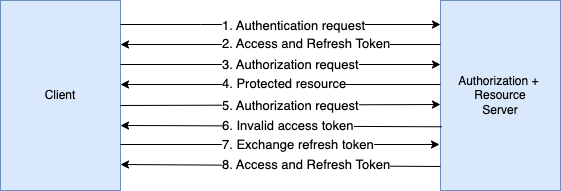

The diagram above was exported from draw.io. Its source (the exported page's mxGraphModel, read from the mxfile embedded in the PNG):
<mxGraphModel dx="597" dy="390" grid="1" gridSize="10" guides="1" tooltips="1" connect="1" arrows="1" fold="1" page="1" pageScale="1" pageWidth="827" pageHeight="1169" math="0" shadow="0">
  <root>
    <mxCell id="0" />
    <mxCell id="1" parent="0" />
    <mxCell id="8bBQjv8BHK0U9EZCmtZm-2" value="Client" style="rounded=0;whiteSpace=wrap;html=1;fillColor=#dae8fc;strokeColor=#6c8ebf;" vertex="1" parent="1">
      <mxGeometry x="80" y="160" width="120" height="190" as="geometry" />
    </mxCell>
    <mxCell id="8bBQjv8BHK0U9EZCmtZm-3" value="Authorization +&amp;nbsp;&lt;div&gt;Resource&lt;/div&gt;&lt;div&gt;Server&lt;/div&gt;" style="rounded=0;whiteSpace=wrap;html=1;fillColor=#dae8fc;strokeColor=#6c8ebf;" vertex="1" parent="1">
      <mxGeometry x="520" y="160" width="120" height="190" as="geometry" />
    </mxCell>
    <mxCell id="8bBQjv8BHK0U9EZCmtZm-4" value="" style="endArrow=classic;html=1;rounded=0;exitX=0.992;exitY=0.147;exitDx=0;exitDy=0;exitPerimeter=0;entryX=0;entryY=0;entryDx=0;entryDy=0;" edge="1" parent="1">
      <mxGeometry width="50" height="50" relative="1" as="geometry">
        <mxPoint x="199.99999999999997" y="183.99999999999994" as="sourcePoint" />
        <mxPoint x="520" y="184" as="targetPoint" />
        <Array as="points">
          <mxPoint x="280" y="184" />
        </Array>
      </mxGeometry>
    </mxCell>
    <mxCell id="8bBQjv8BHK0U9EZCmtZm-5" value="1. Authentication request" style="edgeLabel;html=1;align=left;verticalAlign=middle;resizable=0;points=[];fontSize=13;" vertex="1" connectable="0" parent="8bBQjv8BHK0U9EZCmtZm-4">
      <mxGeometry x="0.1215" y="-1" relative="1" as="geometry">
        <mxPoint x="-79" as="offset" />
      </mxGeometry>
    </mxCell>
    <mxCell id="8bBQjv8BHK0U9EZCmtZm-6" value="" style="endArrow=classic;html=1;rounded=0;" edge="1" parent="1">
      <mxGeometry width="50" height="50" relative="1" as="geometry">
        <mxPoint x="520" y="204" as="sourcePoint" />
        <mxPoint x="200" y="204" as="targetPoint" />
      </mxGeometry>
    </mxCell>
    <mxCell id="8bBQjv8BHK0U9EZCmtZm-7" value="2. Access and Refresh Token" style="edgeLabel;html=1;align=left;verticalAlign=middle;resizable=0;points=[];fontSize=13;" vertex="1" connectable="0" parent="8bBQjv8BHK0U9EZCmtZm-6">
      <mxGeometry x="0.1215" y="-1" relative="1" as="geometry">
        <mxPoint x="-41" as="offset" />
      </mxGeometry>
    </mxCell>
    <mxCell id="8bBQjv8BHK0U9EZCmtZm-10" value="" style="endArrow=classic;html=1;rounded=0;exitX=0.992;exitY=0.147;exitDx=0;exitDy=0;exitPerimeter=0;" edge="1" parent="1">
      <mxGeometry width="50" height="50" relative="1" as="geometry">
        <mxPoint x="200" y="224" as="sourcePoint" />
        <mxPoint x="520" y="224" as="targetPoint" />
      </mxGeometry>
    </mxCell>
    <mxCell id="8bBQjv8BHK0U9EZCmtZm-12" value="3. Authorization request" style="edgeLabel;html=1;align=left;verticalAlign=middle;resizable=0;points=[];fontSize=13;" vertex="1" connectable="0" parent="8bBQjv8BHK0U9EZCmtZm-10">
      <mxGeometry x="-0.0089" relative="1" as="geometry">
        <mxPoint x="-59" as="offset" />
      </mxGeometry>
    </mxCell>
    <mxCell id="8bBQjv8BHK0U9EZCmtZm-13" value="" style="endArrow=classic;html=1;rounded=0;" edge="1" parent="1">
      <mxGeometry width="50" height="50" relative="1" as="geometry">
        <mxPoint x="520" y="244" as="sourcePoint" />
        <mxPoint x="200" y="244" as="targetPoint" />
      </mxGeometry>
    </mxCell>
    <mxCell id="8bBQjv8BHK0U9EZCmtZm-14" value="4. Protected resource" style="edgeLabel;html=1;align=left;verticalAlign=middle;resizable=0;points=[];fontSize=13;" vertex="1" connectable="0" parent="8bBQjv8BHK0U9EZCmtZm-13">
      <mxGeometry x="0.1215" y="-1" relative="1" as="geometry">
        <mxPoint x="-41" as="offset" />
      </mxGeometry>
    </mxCell>
    <mxCell id="8bBQjv8BHK0U9EZCmtZm-15" value="" style="endArrow=classic;html=1;rounded=0;exitX=1;exitY=0.5;exitDx=0;exitDy=0;" edge="1" parent="1">
      <mxGeometry width="50" height="50" relative="1" as="geometry">
        <mxPoint x="200.0000000000001" y="265" as="sourcePoint" />
        <mxPoint x="520" y="264" as="targetPoint" />
      </mxGeometry>
    </mxCell>
    <mxCell id="8bBQjv8BHK0U9EZCmtZm-16" value="5. Authorization request" style="edgeLabel;html=1;align=left;verticalAlign=middle;resizable=0;points=[];fontSize=13;" vertex="1" connectable="0" parent="8bBQjv8BHK0U9EZCmtZm-15">
      <mxGeometry x="-0.0089" relative="1" as="geometry">
        <mxPoint x="-59" as="offset" />
      </mxGeometry>
    </mxCell>
    <mxCell id="8bBQjv8BHK0U9EZCmtZm-17" value="" style="endArrow=classic;html=1;rounded=0;exitX=0.011;exitY=0.591;exitDx=0;exitDy=0;exitPerimeter=0;" edge="1" parent="1">
      <mxGeometry width="50" height="50" relative="1" as="geometry">
        <mxPoint x="521.3199999999999" y="286.28999999999996" as="sourcePoint" />
        <mxPoint x="200" y="285.06" as="targetPoint" />
        <Array as="points">
          <mxPoint x="230" y="285.06" />
        </Array>
      </mxGeometry>
    </mxCell>
    <mxCell id="8bBQjv8BHK0U9EZCmtZm-18" value="6. Invalid access token" style="edgeLabel;html=1;align=left;verticalAlign=middle;resizable=0;points=[];fontSize=13;" vertex="1" connectable="0" parent="8bBQjv8BHK0U9EZCmtZm-17">
      <mxGeometry x="0.1215" y="-1" relative="1" as="geometry">
        <mxPoint x="-41" as="offset" />
      </mxGeometry>
    </mxCell>
    <mxCell id="8bBQjv8BHK0U9EZCmtZm-19" value="" style="endArrow=classic;html=1;rounded=0;exitX=0.992;exitY=0.147;exitDx=0;exitDy=0;exitPerimeter=0;" edge="1" parent="1">
      <mxGeometry width="50" height="50" relative="1" as="geometry">
        <mxPoint x="200" y="304" as="sourcePoint" />
        <mxPoint x="519" y="304" as="targetPoint" />
      </mxGeometry>
    </mxCell>
    <mxCell id="8bBQjv8BHK0U9EZCmtZm-20" value="7. Exchange refresh token" style="edgeLabel;html=1;align=left;verticalAlign=middle;resizable=0;points=[];fontSize=13;" vertex="1" connectable="0" parent="8bBQjv8BHK0U9EZCmtZm-19">
      <mxGeometry x="-0.0089" relative="1" as="geometry">
        <mxPoint x="-58" as="offset" />
      </mxGeometry>
    </mxCell>
    <mxCell id="8bBQjv8BHK0U9EZCmtZm-21" value="" style="endArrow=classic;html=1;rounded=0;" edge="1" parent="1">
      <mxGeometry width="50" height="50" relative="1" as="geometry">
        <mxPoint x="520" y="326" as="sourcePoint" />
        <mxPoint x="200" y="324" as="targetPoint" />
      </mxGeometry>
    </mxCell>
    <mxCell id="8bBQjv8BHK0U9EZCmtZm-22" value="8. Access and Refresh Token" style="edgeLabel;html=1;align=left;verticalAlign=middle;resizable=0;points=[];fontSize=13;" vertex="1" connectable="0" parent="8bBQjv8BHK0U9EZCmtZm-21">
      <mxGeometry x="0.1215" y="-1" relative="1" as="geometry">
        <mxPoint x="-41" as="offset" />
      </mxGeometry>
    </mxCell>
  </root>
</mxGraphModel>